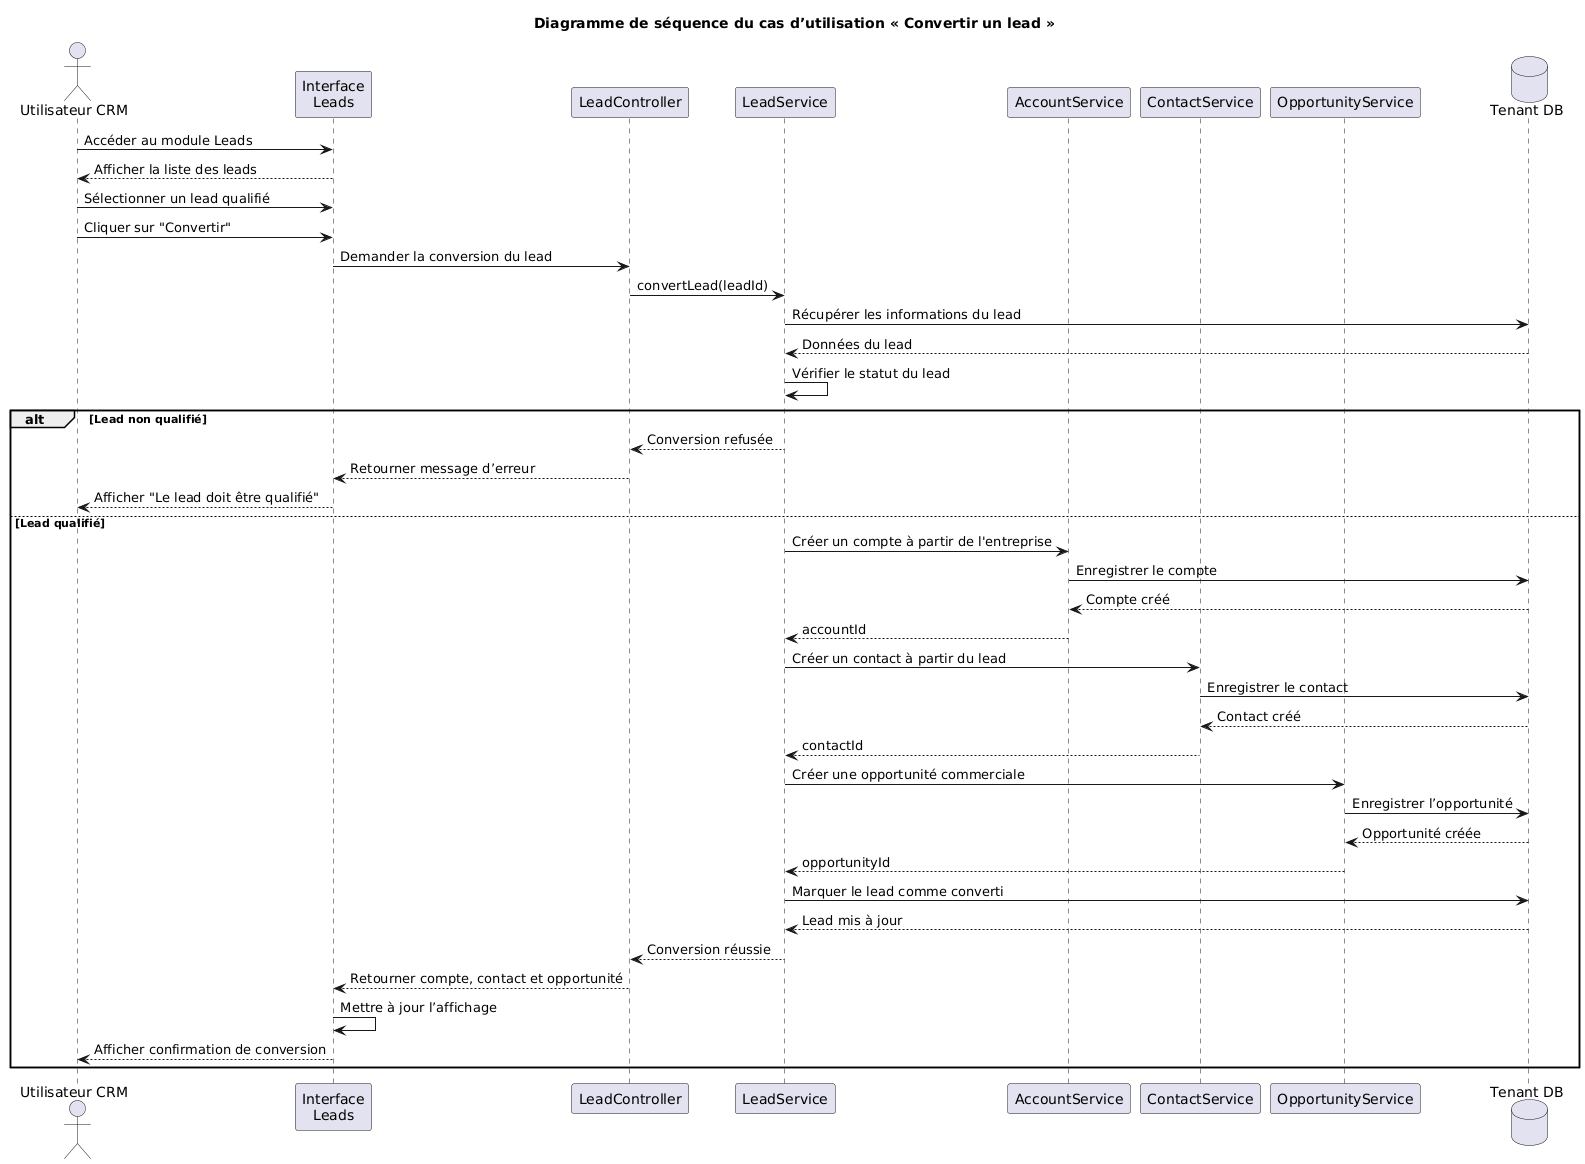

The diagram above was rendered by PlantUML. Its source (embedded in the PNG):
@startuml
title Diagramme de séquence du cas d’utilisation « Convertir un lead »

actor "Utilisateur CRM" as User
participant "Interface\nLeads" as UI
participant "LeadController" as LeadC
participant "LeadService" as LeadS
participant "AccountService" as AccountS
participant "ContactService" as ContactS
participant "OpportunityService" as OppS
database "Tenant DB" as TenantDB

User -> UI : Accéder au module Leads
UI --> User : Afficher la liste des leads

User -> UI : Sélectionner un lead qualifié
User -> UI : Cliquer sur "Convertir"

UI -> LeadC : Demander la conversion du lead
LeadC -> LeadS : convertLead(leadId)

LeadS -> TenantDB : Récupérer les informations du lead
TenantDB --> LeadS : Données du lead

LeadS -> LeadS : Vérifier le statut du lead

alt Lead non qualifié
    LeadS --> LeadC : Conversion refusée
    LeadC --> UI : Retourner message d’erreur
    UI --> User : Afficher "Le lead doit être qualifié"
else Lead qualifié
    LeadS -> AccountS : Créer un compte à partir de l'entreprise
    AccountS -> TenantDB : Enregistrer le compte
    TenantDB --> AccountS : Compte créé
    AccountS --> LeadS : accountId

    LeadS -> ContactS : Créer un contact à partir du lead
    ContactS -> TenantDB : Enregistrer le contact
    TenantDB --> ContactS : Contact créé
    ContactS --> LeadS : contactId

    LeadS -> OppS : Créer une opportunité commerciale
    OppS -> TenantDB : Enregistrer l’opportunité
    TenantDB --> OppS : Opportunité créée
    OppS --> LeadS : opportunityId

    LeadS -> TenantDB : Marquer le lead comme converti
    TenantDB --> LeadS : Lead mis à jour

    LeadS --> LeadC : Conversion réussie
    LeadC --> UI : Retourner compte, contact et opportunité
    UI -> UI : Mettre à jour l’affichage
    UI --> User : Afficher confirmation de conversion
end
@enduml